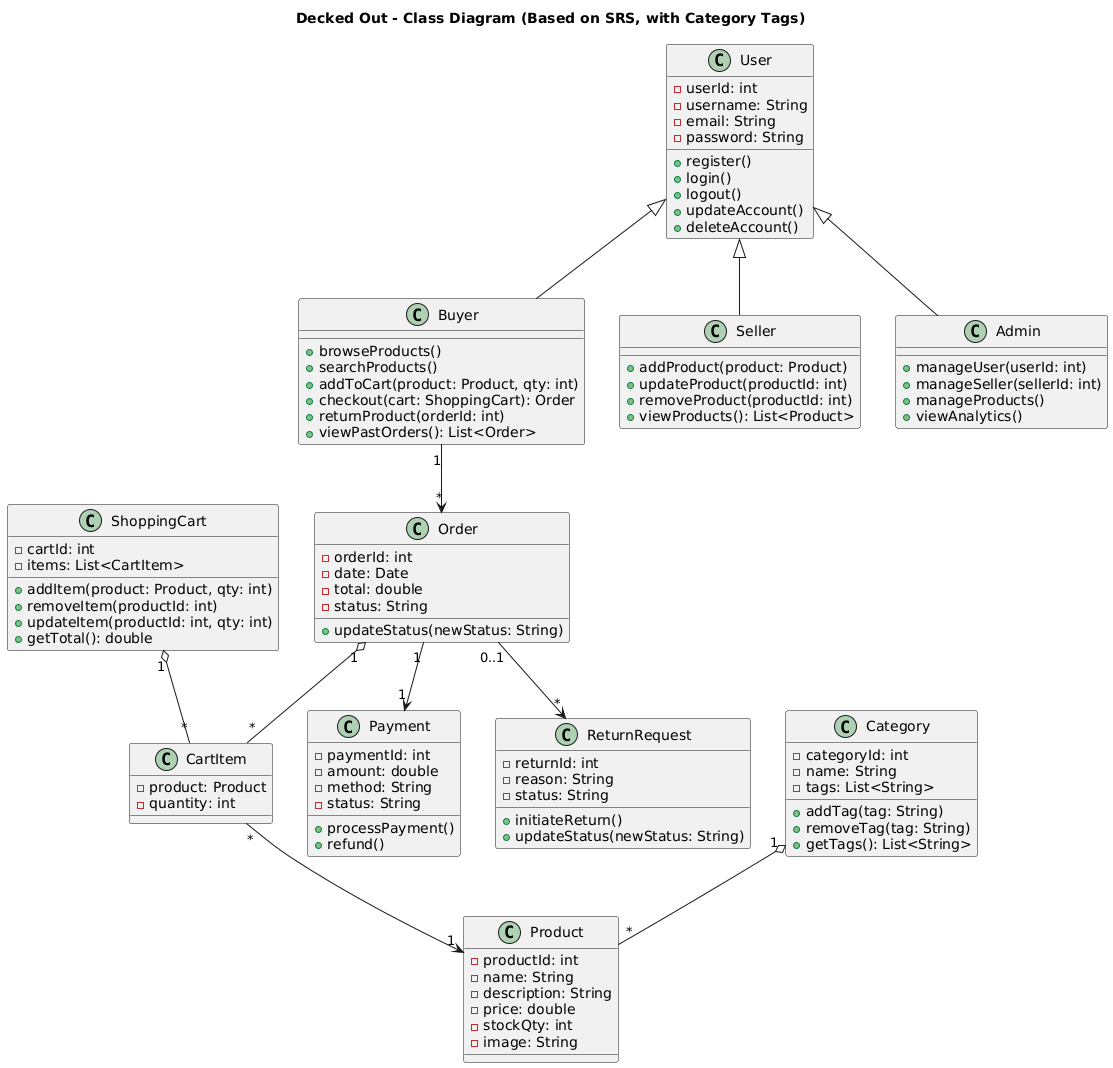

The diagram above was rendered by PlantUML. Its source (embedded in the PNG):
@startuml
title Decked Out - Class Diagram (Based on SRS, with Category Tags)

' ==== User Hierarchy ====
class User {
  - userId: int
  - username: String
  - email: String
  - password: String
  + register()
  + login()
  + logout()
  + updateAccount()
  + deleteAccount()
}

class Buyer {
  + browseProducts()
  + searchProducts()
  + addToCart(product: Product, qty: int)
  + checkout(cart: ShoppingCart): Order
  + returnProduct(orderId: int)
  + viewPastOrders(): List<Order>
}

class Seller {
  + addProduct(product: Product)
  + updateProduct(productId: int)
  + removeProduct(productId: int)
  + viewProducts(): List<Product>
}

class Admin {
  + manageUser(userId: int)
  + manageSeller(sellerId: int)
  + manageProducts()
  + viewAnalytics()
}

User <|-- Buyer
User <|-- Seller
User <|-- Admin

' ==== Product & Categories ====
class Product {
  - productId: int
  - name: String
  - description: String
  - price: double
  - stockQty: int
  - image: String
}

class Category {
  - categoryId: int
  - name: String
  - tags: List<String>
  + addTag(tag: String)
  + removeTag(tag: String)
  + getTags(): List<String>
}

Category "1" o-- "*" Product

' ==== Shopping Cart & Orders ====
class ShoppingCart {
  - cartId: int
  - items: List<CartItem>
  + addItem(product: Product, qty: int)
  + removeItem(productId: int)
  + updateItem(productId: int, qty: int)
  + getTotal(): double
}

class CartItem {
  - product: Product
  - quantity: int
}

ShoppingCart "1" o-- "*" CartItem
CartItem "*" --> "1" Product

class Order {
  - orderId: int
  - date: Date
  - total: double
  - status: String
  + updateStatus(newStatus: String)
}

Buyer "1" --> "*" Order
Order "1" o-- "*" CartItem

' ==== Payments & Returns ====
class Payment {
  - paymentId: int
  - amount: double
  - method: String
  - status: String
  + processPayment()
  + refund()
}

class ReturnRequest {
  - returnId: int
  - reason: String
  - status: String
  + initiateReturn()
  + updateStatus(newStatus: String)
}

Order "1" --> "1" Payment
Order "0..1" --> "*" ReturnRequest
@enduml